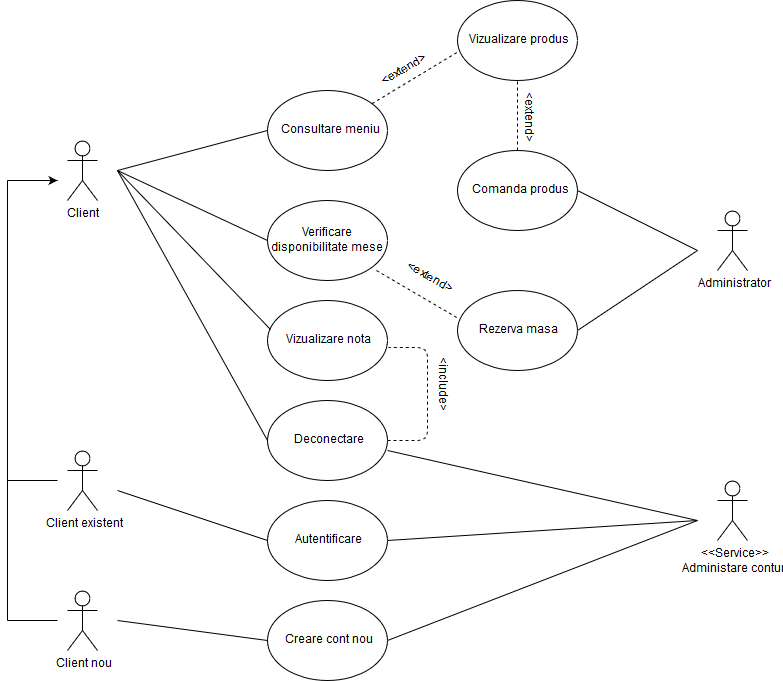

The diagram above was exported from draw.io. Its source (the exported page's mxGraphModel, read from the mxfile embedded in the PNG):
<mxGraphModel dx="1250" dy="577" grid="1" gridSize="10" guides="1" tooltips="1" connect="1" arrows="1" fold="1" page="1" pageScale="1" pageWidth="827" pageHeight="1169" math="0" shadow="0">
  <root>
    <mxCell id="0" />
    <mxCell id="1" parent="0" />
    <mxCell id="B4ga0KTr5VPJ5Nd82To5-20" value="&lt;div&gt;Client nou&lt;br&gt;&lt;/div&gt;" style="shape=umlActor;verticalLabelPosition=bottom;labelBackgroundColor=#ffffff;verticalAlign=top;html=1;outlineConnect=0;" vertex="1" parent="1">
      <mxGeometry x="90" y="620" width="30" height="60" as="geometry" />
    </mxCell>
    <mxCell id="B4ga0KTr5VPJ5Nd82To5-30" value="&lt;div&gt;Client existent&lt;/div&gt;" style="shape=umlActor;verticalLabelPosition=bottom;labelBackgroundColor=#ffffff;verticalAlign=top;html=1;outlineConnect=0;" vertex="1" parent="1">
      <mxGeometry x="90" y="480" width="30" height="60" as="geometry" />
    </mxCell>
    <mxCell id="B4ga0KTr5VPJ5Nd82To5-35" value="Autentificare" style="ellipse;whiteSpace=wrap;html=1;" vertex="1" parent="1">
      <mxGeometry x="290" y="530" width="120" height="80" as="geometry" />
    </mxCell>
    <mxCell id="B4ga0KTr5VPJ5Nd82To5-36" value="Creare cont nou" style="ellipse;whiteSpace=wrap;html=1;" vertex="1" parent="1">
      <mxGeometry x="290" y="630" width="120" height="80" as="geometry" />
    </mxCell>
    <mxCell id="B4ga0KTr5VPJ5Nd82To5-37" value="Client" style="shape=umlActor;verticalLabelPosition=bottom;labelBackgroundColor=#ffffff;verticalAlign=top;html=1;outlineConnect=0;" vertex="1" parent="1">
      <mxGeometry x="90" y="170" width="30" height="60" as="geometry" />
    </mxCell>
    <mxCell id="B4ga0KTr5VPJ5Nd82To5-47" value="" style="endArrow=none;html=1;" edge="1" parent="1">
      <mxGeometry width="50" height="50" relative="1" as="geometry">
        <mxPoint x="30" y="510" as="sourcePoint" />
        <mxPoint x="80" y="510" as="targetPoint" />
      </mxGeometry>
    </mxCell>
    <mxCell id="B4ga0KTr5VPJ5Nd82To5-48" value="" style="endArrow=none;html=1;" edge="1" parent="1">
      <mxGeometry width="50" height="50" relative="1" as="geometry">
        <mxPoint x="30" y="650" as="sourcePoint" />
        <mxPoint x="80" y="650" as="targetPoint" />
      </mxGeometry>
    </mxCell>
    <mxCell id="B4ga0KTr5VPJ5Nd82To5-49" value="" style="endArrow=none;html=1;" edge="1" parent="1">
      <mxGeometry width="50" height="50" relative="1" as="geometry">
        <mxPoint x="30" y="650" as="sourcePoint" />
        <mxPoint x="30" y="210" as="targetPoint" />
      </mxGeometry>
    </mxCell>
    <mxCell id="B4ga0KTr5VPJ5Nd82To5-50" value="" style="endArrow=classic;html=1;" edge="1" parent="1">
      <mxGeometry width="50" height="50" relative="1" as="geometry">
        <mxPoint x="30" y="210" as="sourcePoint" />
        <mxPoint x="80" y="210" as="targetPoint" />
      </mxGeometry>
    </mxCell>
    <mxCell id="B4ga0KTr5VPJ5Nd82To5-51" value="Deconectare" style="ellipse;whiteSpace=wrap;html=1;" vertex="1" parent="1">
      <mxGeometry x="290" y="430" width="120" height="80" as="geometry" />
    </mxCell>
    <mxCell id="B4ga0KTr5VPJ5Nd82To5-52" value="Vizualizare nota" style="ellipse;whiteSpace=wrap;html=1;" vertex="1" parent="1">
      <mxGeometry x="290" y="330" width="120" height="80" as="geometry" />
    </mxCell>
    <mxCell id="B4ga0KTr5VPJ5Nd82To5-53" value="Verificare disponibilitate mese" style="ellipse;whiteSpace=wrap;html=1;" vertex="1" parent="1">
      <mxGeometry x="290" y="230" width="120" height="80" as="geometry" />
    </mxCell>
    <mxCell id="B4ga0KTr5VPJ5Nd82To5-54" value="Consultare meniu" style="ellipse;whiteSpace=wrap;html=1;" vertex="1" parent="1">
      <mxGeometry x="290" y="120" width="120" height="80" as="geometry" />
    </mxCell>
    <mxCell id="B4ga0KTr5VPJ5Nd82To5-55" value="Vizualizare produs" style="ellipse;whiteSpace=wrap;html=1;" vertex="1" parent="1">
      <mxGeometry x="480" y="30" width="120" height="80" as="geometry" />
    </mxCell>
    <mxCell id="B4ga0KTr5VPJ5Nd82To5-56" value="Comanda produs" style="ellipse;whiteSpace=wrap;html=1;" vertex="1" parent="1">
      <mxGeometry x="480" y="180" width="120" height="80" as="geometry" />
    </mxCell>
    <mxCell id="B4ga0KTr5VPJ5Nd82To5-57" value="Rezerva masa" style="ellipse;whiteSpace=wrap;html=1;" vertex="1" parent="1">
      <mxGeometry x="480" y="320" width="120" height="80" as="geometry" />
    </mxCell>
    <mxCell id="B4ga0KTr5VPJ5Nd82To5-58" value="" style="endArrow=none;html=1;entryX=0;entryY=0.5;entryDx=0;entryDy=0;" edge="1" parent="1" target="B4ga0KTr5VPJ5Nd82To5-36">
      <mxGeometry width="50" height="50" relative="1" as="geometry">
        <mxPoint x="140" y="650" as="sourcePoint" />
        <mxPoint x="180" y="630" as="targetPoint" />
      </mxGeometry>
    </mxCell>
    <mxCell id="B4ga0KTr5VPJ5Nd82To5-59" value="" style="endArrow=none;html=1;entryX=0;entryY=0.5;entryDx=0;entryDy=0;" edge="1" parent="1" target="B4ga0KTr5VPJ5Nd82To5-35">
      <mxGeometry width="50" height="50" relative="1" as="geometry">
        <mxPoint x="140" y="520" as="sourcePoint" />
        <mxPoint x="230" y="510" as="targetPoint" />
      </mxGeometry>
    </mxCell>
    <mxCell id="B4ga0KTr5VPJ5Nd82To5-60" value="" style="endArrow=none;html=1;entryX=0;entryY=0.5;entryDx=0;entryDy=0;" edge="1" parent="1" target="B4ga0KTr5VPJ5Nd82To5-54">
      <mxGeometry width="50" height="50" relative="1" as="geometry">
        <mxPoint x="140" y="200" as="sourcePoint" />
        <mxPoint x="210" y="210" as="targetPoint" />
      </mxGeometry>
    </mxCell>
    <mxCell id="B4ga0KTr5VPJ5Nd82To5-61" value="" style="endArrow=none;html=1;entryX=0;entryY=0.5;entryDx=0;entryDy=0;" edge="1" parent="1" target="B4ga0KTr5VPJ5Nd82To5-53">
      <mxGeometry width="50" height="50" relative="1" as="geometry">
        <mxPoint x="140" y="200" as="sourcePoint" />
        <mxPoint x="220" y="220" as="targetPoint" />
      </mxGeometry>
    </mxCell>
    <mxCell id="B4ga0KTr5VPJ5Nd82To5-62" value="" style="endArrow=none;html=1;entryX=0.025;entryY=0.363;entryDx=0;entryDy=0;entryPerimeter=0;" edge="1" parent="1" target="B4ga0KTr5VPJ5Nd82To5-52">
      <mxGeometry width="50" height="50" relative="1" as="geometry">
        <mxPoint x="140" y="200" as="sourcePoint" />
        <mxPoint x="280" y="360" as="targetPoint" />
      </mxGeometry>
    </mxCell>
    <mxCell id="B4ga0KTr5VPJ5Nd82To5-63" value="" style="endArrow=none;html=1;entryX=0;entryY=0.5;entryDx=0;entryDy=0;" edge="1" parent="1" target="B4ga0KTr5VPJ5Nd82To5-51">
      <mxGeometry width="50" height="50" relative="1" as="geometry">
        <mxPoint x="140" y="200" as="sourcePoint" />
        <mxPoint x="210" y="310" as="targetPoint" />
      </mxGeometry>
    </mxCell>
    <mxCell id="B4ga0KTr5VPJ5Nd82To5-64" value="" style="endArrow=none;dashed=1;html=1;entryX=0.008;entryY=0.638;entryDx=0;entryDy=0;entryPerimeter=0;" edge="1" parent="1" source="B4ga0KTr5VPJ5Nd82To5-54" target="B4ga0KTr5VPJ5Nd82To5-55">
      <mxGeometry width="50" height="50" relative="1" as="geometry">
        <mxPoint x="420" y="150" as="sourcePoint" />
        <mxPoint x="470" y="100" as="targetPoint" />
      </mxGeometry>
    </mxCell>
    <mxCell id="B4ga0KTr5VPJ5Nd82To5-65" value="&lt;div&gt;&amp;lt;extend&amp;gt;&lt;/div&gt;" style="text;html=1;resizable=0;points=[];autosize=1;align=left;verticalAlign=top;spacingTop=-4;rotation=-30;" vertex="1" parent="1">
      <mxGeometry x="400" y="89" width="60" height="20" as="geometry" />
    </mxCell>
    <mxCell id="B4ga0KTr5VPJ5Nd82To5-66" value="" style="endArrow=none;dashed=1;html=1;entryX=0.5;entryY=1;entryDx=0;entryDy=0;" edge="1" parent="1" source="B4ga0KTr5VPJ5Nd82To5-56" target="B4ga0KTr5VPJ5Nd82To5-55">
      <mxGeometry width="50" height="50" relative="1" as="geometry">
        <mxPoint x="540" y="156" as="sourcePoint" />
        <mxPoint x="570" y="110" as="targetPoint" />
      </mxGeometry>
    </mxCell>
    <mxCell id="B4ga0KTr5VPJ5Nd82To5-67" value="&amp;lt;extend&amp;gt;" style="text;html=1;resizable=0;points=[];autosize=1;align=left;verticalAlign=top;spacingTop=-4;rotation=90;" vertex="1" parent="1">
      <mxGeometry x="521" y="140" width="60" height="20" as="geometry" />
    </mxCell>
    <mxCell id="B4ga0KTr5VPJ5Nd82To5-68" value="" style="endArrow=none;dashed=1;html=1;exitX=0.908;exitY=0.875;exitDx=0;exitDy=0;exitPerimeter=0;entryX=0.008;entryY=0.35;entryDx=0;entryDy=0;entryPerimeter=0;" edge="1" parent="1" source="B4ga0KTr5VPJ5Nd82To5-53" target="B4ga0KTr5VPJ5Nd82To5-57">
      <mxGeometry width="50" height="50" relative="1" as="geometry">
        <mxPoint x="420" y="320" as="sourcePoint" />
        <mxPoint x="470" y="270" as="targetPoint" />
      </mxGeometry>
    </mxCell>
    <mxCell id="B4ga0KTr5VPJ5Nd82To5-69" value="&amp;lt;extend&amp;gt;" style="text;html=1;resizable=0;points=[];autosize=1;align=left;verticalAlign=top;spacingTop=-4;rotation=30;" vertex="1" parent="1">
      <mxGeometry x="425" y="300" width="60" height="20" as="geometry" />
    </mxCell>
    <mxCell id="B4ga0KTr5VPJ5Nd82To5-71" value="" style="endArrow=none;dashed=1;html=1;exitX=1;exitY=0.5;exitDx=0;exitDy=0;entryX=1.008;entryY=0.588;entryDx=0;entryDy=0;entryPerimeter=0;" edge="1" parent="1" source="B4ga0KTr5VPJ5Nd82To5-51" target="B4ga0KTr5VPJ5Nd82To5-52">
      <mxGeometry width="50" height="50" relative="1" as="geometry">
        <mxPoint x="440" y="500" as="sourcePoint" />
        <mxPoint x="490" y="450" as="targetPoint" />
        <Array as="points">
          <mxPoint x="450" y="470" />
          <mxPoint x="450" y="377" />
        </Array>
      </mxGeometry>
    </mxCell>
    <mxCell id="B4ga0KTr5VPJ5Nd82To5-72" value="&amp;lt;include&amp;gt;" style="text;html=1;resizable=0;points=[];autosize=1;align=left;verticalAlign=top;spacingTop=-4;rotation=90;" vertex="1" parent="1">
      <mxGeometry x="430" y="410" width="70" height="20" as="geometry" />
    </mxCell>
    <mxCell id="B4ga0KTr5VPJ5Nd82To5-73" value="&lt;div&gt;&amp;lt;&amp;lt;Service&amp;gt;&amp;gt;&lt;/div&gt;&lt;div&gt;Administare conturi&lt;br&gt;&lt;/div&gt;" style="shape=umlActor;verticalLabelPosition=bottom;labelBackgroundColor=#ffffff;verticalAlign=top;html=1;outlineConnect=0;" vertex="1" parent="1">
      <mxGeometry x="740" y="510" width="30" height="60" as="geometry" />
    </mxCell>
    <mxCell id="B4ga0KTr5VPJ5Nd82To5-74" value="" style="endArrow=none;html=1;exitX=1;exitY=0.5;exitDx=0;exitDy=0;" edge="1" parent="1" source="B4ga0KTr5VPJ5Nd82To5-36">
      <mxGeometry width="50" height="50" relative="1" as="geometry">
        <mxPoint x="440" y="690" as="sourcePoint" />
        <mxPoint x="720" y="550" as="targetPoint" />
      </mxGeometry>
    </mxCell>
    <mxCell id="B4ga0KTr5VPJ5Nd82To5-75" value="" style="endArrow=none;html=1;exitX=1;exitY=0.5;exitDx=0;exitDy=0;" edge="1" parent="1" source="B4ga0KTr5VPJ5Nd82To5-35">
      <mxGeometry width="50" height="50" relative="1" as="geometry">
        <mxPoint x="490" y="600" as="sourcePoint" />
        <mxPoint x="720" y="550" as="targetPoint" />
      </mxGeometry>
    </mxCell>
    <mxCell id="B4ga0KTr5VPJ5Nd82To5-76" value="" style="endArrow=none;html=1;" edge="1" parent="1">
      <mxGeometry width="50" height="50" relative="1" as="geometry">
        <mxPoint x="410" y="480" as="sourcePoint" />
        <mxPoint x="720" y="550" as="targetPoint" />
      </mxGeometry>
    </mxCell>
    <mxCell id="B4ga0KTr5VPJ5Nd82To5-77" value="&lt;div&gt;Administrator&lt;/div&gt;" style="shape=umlActor;verticalLabelPosition=bottom;labelBackgroundColor=#ffffff;verticalAlign=top;html=1;outlineConnect=0;" vertex="1" parent="1">
      <mxGeometry x="740" y="240" width="30" height="60" as="geometry" />
    </mxCell>
    <mxCell id="B4ga0KTr5VPJ5Nd82To5-78" value="" style="endArrow=none;html=1;exitX=1;exitY=0.5;exitDx=0;exitDy=0;" edge="1" parent="1" source="B4ga0KTr5VPJ5Nd82To5-56">
      <mxGeometry width="50" height="50" relative="1" as="geometry">
        <mxPoint x="600" y="240" as="sourcePoint" />
        <mxPoint x="720" y="280" as="targetPoint" />
      </mxGeometry>
    </mxCell>
    <mxCell id="B4ga0KTr5VPJ5Nd82To5-79" value="" style="endArrow=none;html=1;exitX=1;exitY=0.5;exitDx=0;exitDy=0;" edge="1" parent="1" source="B4ga0KTr5VPJ5Nd82To5-57">
      <mxGeometry width="50" height="50" relative="1" as="geometry">
        <mxPoint x="620" y="350" as="sourcePoint" />
        <mxPoint x="720" y="280" as="targetPoint" />
      </mxGeometry>
    </mxCell>
  </root>
</mxGraphModel>